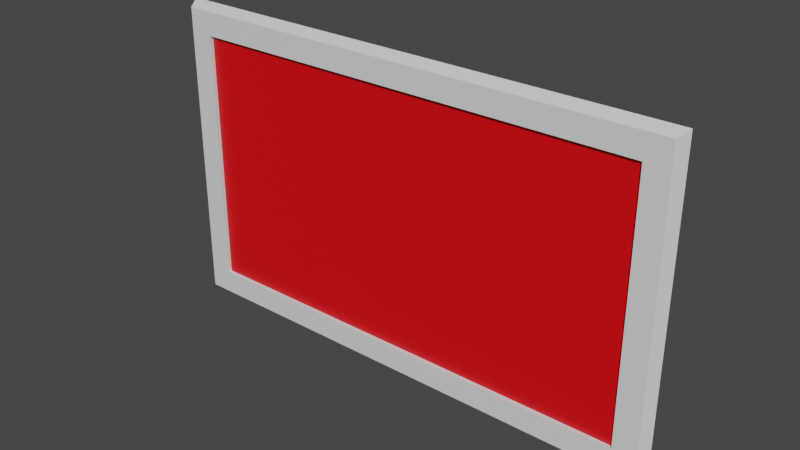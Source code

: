 # Source: Painting.blend  (saved by Blender 2.93.21; exported with 4.5.12 LTS)
import bpy
from mathutils import Matrix  # noqa: F401  (used for matrix-valued properties, if any)

bpy.ops.wm.read_factory_settings(use_empty=True)
scene = bpy.context.scene
scene.name = 'Scene'

# ---- collections
col_collection = bpy.data.collections.new('Collection'); scene.collection.children.link(col_collection)

# ---- materials (node trees are filled in below, after node groups)
mat_frame = bpy.data.materials.new('Frame')
mat_frame.use_transparent_shadow = False
mat_painting = bpy.data.materials.new('Painting')
mat_painting.use_transparent_shadow = False

# ---- material node trees
mat_frame.use_nodes = True; mat_frame.node_tree.nodes.clear()
_N = mat_frame.node_tree.nodes; _L = mat_frame.node_tree.links
n0 = _N.new('ShaderNodeBsdfPrincipled'); n0.name = 'Principled BSDF'; n0.location = (10, 300)
n0.distribution = 'GGX'
n0.subsurface_method = 'BURLEY'
n0.inputs[3].default_value = 1.45
n0.inputs[27].default_value = (0.0, 0.0, 0.0, 1.0)
n0.inputs[28].default_value = 1.0
n1 = _N.new('ShaderNodeOutputMaterial'); n1.name = 'Material Output'; n1.location = (300, 300)
_L.new(n0.outputs[0], n1.inputs[0])
n1.is_active_output = True
mat_painting.use_nodes = True; mat_painting.node_tree.nodes.clear()
_N = mat_painting.node_tree.nodes; _L = mat_painting.node_tree.links
n0 = _N.new('ShaderNodeBsdfPrincipled'); n0.name = 'Principled BSDF'; n0.location = (10, 300)
n0.distribution = 'GGX'
n0.subsurface_method = 'BURLEY'
n0.inputs[0].default_value = (0.8, 0.0, 0.004373, 1.0)
n0.inputs[3].default_value = 1.45
n0.inputs[27].default_value = (0.0, 0.0, 0.0, 1.0)
n0.inputs[28].default_value = 1.0
n1 = _N.new('ShaderNodeOutputMaterial'); n1.name = 'Material Output'; n1.location = (300, 300)
_L.new(n0.outputs[0], n1.inputs[0])
n1.is_active_output = True

# ---- world
world_world = bpy.data.worlds.new('World'); scene.world = world_world
world_world.use_nodes = True; world_world.node_tree.nodes.clear()
_N = world_world.node_tree.nodes; _L = world_world.node_tree.links
n0 = _N.new('ShaderNodeOutputWorld'); n0.name = 'World Output'; n0.location = (300, 300)
n1 = _N.new('ShaderNodeBackground'); n1.name = 'Background'; n1.location = (10, 300)
n1.inputs[0].default_value = (0.05088, 0.05088, 0.05088, 1.0)
_L.new(n1.outputs[0], n0.inputs[0])
n0.is_active_output = True
world_world.color = (0.05088, 0.05088, 0.05088)
world_world.use_sun_shadow = False
world_world.sun_shadow_jitter_overblur = 0.0

# ---- meshes
me_mesh = bpy.data.meshes.new('Mesh')
me_mesh.from_pydata([(-2.019, -1.5, -2.471e-07), (62.27, -1.5, -2.471e-07), (-2.745, 0.0, -0.7256), (63.0, 0.0, -0.7256), (-2.019, -1.5, 38.59), (62.27, -1.5, 38.59), (-2.745, 4.988e-07, 39.31), (63.0, 4.988e-07, 39.31), (0.9808, -1.5, 3.0), (59.27, -1.5, 3.0), (59.27, -1.5, 35.59), (0.9808, -1.5, 35.59), (0.9808, -1.0, 3.0), (59.27, -1.0, 3.0), (59.27, -1.0, 35.59), (0.9808, -1.0, 35.59), (3.018, -1.0, 5.037), (57.24, -1.0, 5.037), (57.24, -1.0, 33.55), (3.018, -1.0, 33.55), (60.96, 0.0, 1.311), (-0.7081, -4.768e-07, 1.311), (-0.7081, 4.988e-07, 37.28), (60.96, 4.988e-07, 37.28)], [], [(0, 2, 3, 1), (4, 5, 7, 6), (16, 17, 18, 19), (1, 3, 7, 5), (20, 21, 22, 23), (2, 0, 4, 6), (0, 1, 9, 8), (1, 5, 10, 9), (5, 4, 11, 10), (4, 0, 8, 11), (8, 9, 13, 12), (9, 10, 14, 13), (10, 11, 15, 14), (11, 8, 12, 15), (12, 13, 17, 16), (13, 14, 18, 17), (14, 15, 19, 18), (15, 12, 16, 19), (3, 2, 21, 20), (2, 6, 22, 21), (6, 7, 23, 22), (7, 3, 20, 23)])
me_mesh.polygons.foreach_set('use_smooth', [True] * 22)
me_mesh.polygons.foreach_set('material_index', [0, 0, 1, 0, 0, 0, 0, 0, 0, 0, 0, 0, 0, 0, 1, 1, 1, 1, 0, 0, 0, 0])
_k = set([(0, 1), (0, 2), (0, 4), (1, 3), (1, 5), (2, 3), (2, 6), (3, 7), (4, 5), (4, 6), (5, 7), (6, 7), (8, 9), (8, 11), (8, 12), (9, 10), (9, 13), (10, 11), (10, 14), (11, 15), (12, 13), (12, 15), (13, 14), (14, 15)])
me_mesh.attributes.new('sharp_edge', 'BOOLEAN', 'EDGE').data.foreach_set('value', [ (min(e.vertices), max(e.vertices)) in _k for e in me_mesh.edges])
_uv = me_mesh.uv_layers.new(name='UVChannel_1')
_uv.uv.foreach_set('vector', [-1.107, 0.4662, -1.144, 0.5412, 2.144, 0.5412, 2.107, 0.4662, -1.107, 0.4662, 2.107, 0.4662, 2.144, 0.5412, -1.144, 0.5412, 0.03494, 0.2554, 0.9651, 0.2554, 0.9651, 0.7446, 0.03494, 0.7446, 0.4662, -0.4647, 0.5412, -0.501, 0.5412, 1.501, 0.4662, 1.465, 2.042, -0.3991, -1.042, -0.3991, -1.042, 1.399, 2.042, 1.399, 0.5412, -0.501, 0.4662, -0.4647, 0.4662, 1.465, 0.5412, 1.501, -1.107, -0.4647, 2.107, -0.4647, 1.957, -0.3147, -0.9573, -0.3147, 2.107, -0.4647, 2.107, 1.465, 1.957, 1.315, 1.957, -0.3147, 2.107, 1.465, -1.107, 1.465, -0.9573, 1.315, 1.957, 1.315, -1.107, 1.465, -1.107, -0.4647, -0.9573, -0.3147, -0.9573, 1.315, -0.9573, 0.4662, 1.957, 0.4662, 1.957, 0.4912, -0.9573, 0.4912, 0.4662, -0.3147, 0.4662, 1.315, 0.4912, 1.315, 0.4912, -0.3147, 1.957, 0.4662, -0.9573, 0.4662, -0.9573, 0.4912, 1.957, 0.4912, 0.4662, 1.315, 0.4662, -0.3147, 0.4912, -0.3147, 0.4912, 1.315, 2.98e-08, 0.2205, 1.0, 0.2205, 0.9651, 0.2554, 0.03494, 0.2554, 1.0, 0.2205, 1.0, 0.7795, 0.9651, 0.7446, 0.9651, 0.2554, 1.0, 0.7795, 2.98e-08, 0.7795, 0.03494, 0.7446, 0.9651, 0.7446, 2.98e-08, 0.7795, 2.98e-08, 0.2205, 0.03494, 0.2554, 0.03494, 0.7446, 2.144, -0.501, -1.144, -0.501, -1.042, -0.3991, 2.042, -0.3991, -1.144, -0.501, -1.144, 1.501, -1.042, 1.399, -1.042, -0.3991, -1.144, 1.501, 2.144, 1.501, 2.042, 1.399, -1.042, 1.399, 2.144, 1.501, 2.144, -0.501, 2.042, -0.3991, 2.042, 1.399])
me_mesh.materials.append(mat_frame)
me_mesh.materials.append(mat_painting)
me_mesh.use_remesh_fix_poles = True
me_mesh.use_remesh_preserve_attributes = False
me_mesh.update()
me_mesh.normals_split_custom_set([tuple(v) for v in zip(*[iter([0.0, -0.4355, -0.9002, 0.0, -0.4355, -0.9002, 0.0, -0.4355, -0.9002, 0.0, -0.4355, -0.9002, 0.0, -0.4355, 0.9002, 0.0, -0.4355, 0.9002, 0.0, -0.4355, 0.9002, 0.0, -0.4355, 0.9002, 0.0, -1.0, 1.212e-08, 0.0, -1.0, 1.212e-08, 0.0, -1.0, 1.212e-08, 0.0, -1.0, 1.212e-08, 0.9002, -0.4355, 5.459e-09, 0.9002, -0.4355, 5.459e-09, 0.9002, -0.4355, 5.459e-09, 0.9002, -0.4355, 5.459e-09, -2.37e-09, 1.0, 3.385e-08, 4.153e-08, 1.0, 3.15e-08, 4.293e-08, 1.0, -1.24e-08, -9.665e-10, 1.0, -1.005e-08, -0.9002, -0.4355, 5.459e-09, -0.9002, -0.4355, 5.459e-09, -0.9002, -0.4355, 5.459e-09, -0.9002, -0.4355, 5.459e-09, 0.0, -1.0, 6.699e-09, 0.0, -1.0, 6.699e-09, 0.0, -1.0, 6.699e-09, 0.0, -1.0, 6.699e-09, 0.0, -1.0, 6.699e-09, 0.0, -1.0, 2.745e-08, 0.0, -1.0, 2.745e-08, 0.0, -1.0, 6.699e-09, 0.0, -1.0, 2.745e-08, 0.0, -1.0, 2.745e-08, 0.0, -1.0, 2.745e-08, 0.0, -1.0, 2.745e-08, 0.0, -1.0, 2.745e-08, 0.0, -1.0, 6.699e-09, 0.0, -1.0, 6.699e-09, 0.0, -1.0, 2.745e-08, 0.0, 0.0, 1.0, 0.0, 0.0, 1.0, 0.0, 0.0, 1.0, 0.0, 0.0, 1.0, -1.0, 0.0, 0.0, -1.0, 0.0, 0.0, -1.0, 0.0, 0.0, -1.0, 0.0, 0.0, 0.0, 0.0, -1.0, 0.0, 0.0, -1.0, 0.0, 0.0, -1.0, 0.0, 0.0, -1.0, 1.0, 0.0, 0.0, 1.0, 0.0, 0.0, 1.0, 0.0, 0.0, 1.0, 0.0, 0.0, 0.0, -1.0, 9.579e-09, 0.0, -1.0, 9.579e-09, 0.0, -1.0, 1.212e-08, 0.0, -1.0, 1.212e-08, 0.0, -1.0, 9.579e-09, 0.0, -1.0, 9.579e-09, 0.0, -1.0, 1.212e-08, 0.0, -1.0, 1.212e-08, 0.0, -1.0, 9.579e-09, 0.0, -1.0, 9.579e-09, 0.0, -1.0, 1.212e-08, 0.0, -1.0, 1.212e-08, 0.0, -1.0, 9.579e-09, 0.0, -1.0, 9.579e-09, 0.0, -1.0, 1.212e-08, 0.0, -1.0, 1.212e-08, -1.871e-09, 1.0, 5.197e-08, 5.666e-08, 1.0, 4.883e-08, 4.153e-08, 1.0, 3.15e-08, -2.37e-09, 1.0, 3.385e-08, 5.666e-08, 1.0, 4.883e-08, 5.853e-08, 1.0, -9.7e-09, 4.293e-08, 1.0, -1.24e-08, 4.153e-08, 1.0, 3.15e-08, 5.853e-08, 1.0, -9.7e-09, 0.0, 1.0, -6.563e-09, -9.665e-10, 1.0, -1.005e-08, 4.293e-08, 1.0, -1.24e-08, 0.0, 1.0, -6.563e-09, -1.871e-09, 1.0, 5.197e-08, -2.37e-09, 1.0, 3.385e-08, -9.665e-10, 1.0, -1.005e-08])] * 3)])

# ---- objects
ob_box001 = bpy.data.objects.new('Box001', me_mesh)

# ---- transforms, parenting, visibility, modifiers, constraints
ob_box001.location = (0.0351, 0.01089, 0.0)
ob_box001.scale = (0.01, 0.01, 0.01)
ob_box001.color = (0.8, 0.8, 0.8, 1.0)

# ---- collection membership
col_collection.objects.link(ob_box001)

# ---- scene / render settings (as saved in the file)
scene.frame_start = 1; scene.frame_end = 250; scene.frame_set(1)
scene.render.engine = 'BLENDER_EEVEE_NEXT'
scene.render.fps = 30
scene.cycles.use_denoising = False
scene.cycles.samples = 128
scene.cycles.sampling_pattern = 'TABULATED_SOBOL'
scene.cycles.use_adaptive_sampling = False
scene.cycles.use_light_tree = False
scene.view_settings.view_transform = 'Filmic'
bpy.context.view_layer.update()

# ---- added for rendering (the .blend has no active camera and no usable light): camera, sun
cam_auto = bpy.data.cameras.new('AutoCamera')
cam_auto.lens = 50.0
cam_auto.sensor_width = 36.0
cam_auto.clip_end = 1000.0
ob_auto_camera = bpy.data.objects.new('AutoCamera', cam_auto)
scene.collection.objects.link(ob_auto_camera)
ob_auto_camera.location = (1.04871, -0.851411, 0.762809)
ob_auto_camera.rotation_euler = (1.09748, -7.21219e-08, 0.694738)
scene.camera = ob_auto_camera
light_auto_sun = bpy.data.lights.new('AutoSun', 'SUN')
light_auto_sun.energy = 3.0
light_auto_sun.angle = 0.0523599
ob_auto_sun = bpy.data.objects.new('AutoSun', light_auto_sun)
scene.collection.objects.link(ob_auto_sun)
ob_auto_sun.rotation_euler = (0.872665, 0.174533, 0.523599)
bpy.context.view_layer.update()

